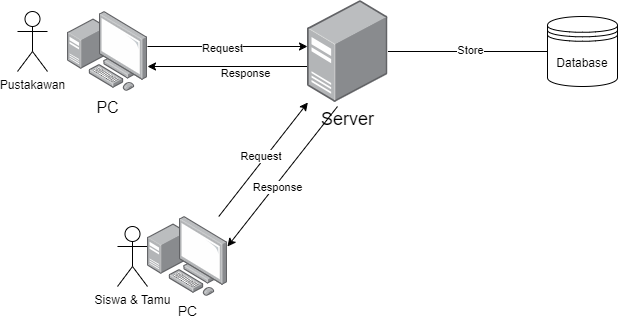

The diagram above was exported from draw.io. Its source (the exported page's mxGraphModel, read from the mxfile embedded in the PNG):
<mxGraphModel dx="463" dy="566" grid="1" gridSize="10" guides="1" tooltips="1" connect="1" arrows="1" fold="1" page="1" pageScale="1" pageWidth="850" pageHeight="1100" math="0" shadow="0">
  <root>
    <mxCell id="0" />
    <mxCell id="1" parent="0" />
    <mxCell id="eGYuutTMPP2oHoGem1IA-1" value="Pustakawan" style="shape=umlActor;verticalLabelPosition=bottom;verticalAlign=top;html=1;outlineConnect=0;" parent="1" vertex="1">
      <mxGeometry x="140" y="125" width="30" height="60" as="geometry" />
    </mxCell>
    <mxCell id="eGYuutTMPP2oHoGem1IA-2" value="Siswa &amp;amp; Tamu" style="shape=umlActor;verticalLabelPosition=bottom;verticalAlign=top;html=1;outlineConnect=0;" parent="1" vertex="1">
      <mxGeometry x="240" y="340" width="30" height="60" as="geometry" />
    </mxCell>
    <mxCell id="eGYuutTMPP2oHoGem1IA-10" style="edgeStyle=orthogonalEdgeStyle;rounded=0;orthogonalLoop=1;jettySize=auto;html=1;" parent="1" source="eGYuutTMPP2oHoGem1IA-3" target="eGYuutTMPP2oHoGem1IA-7" edge="1">
      <mxGeometry relative="1" as="geometry">
        <Array as="points">
          <mxPoint x="340" y="160" />
          <mxPoint x="340" y="160" />
        </Array>
      </mxGeometry>
    </mxCell>
    <mxCell id="FgVBJnu3OM1NmF-4CvyB-2" value="Request" style="edgeLabel;html=1;align=center;verticalAlign=middle;resizable=0;points=[];" parent="eGYuutTMPP2oHoGem1IA-10" connectable="0" vertex="1">
      <mxGeometry x="-0.0809" y="-1" relative="1" as="geometry">
        <mxPoint as="offset" />
      </mxGeometry>
    </mxCell>
    <mxCell id="eGYuutTMPP2oHoGem1IA-3" value="&lt;font size=&quot;3&quot;&gt;PC&lt;/font&gt;" style="image;points=[];aspect=fixed;html=1;align=center;shadow=0;dashed=0;image=img/lib/allied_telesis/computer_and_terminals/Personal_Computer_with_Server.svg;" parent="1" vertex="1">
      <mxGeometry x="190" y="125" width="80" height="80" as="geometry" />
    </mxCell>
    <mxCell id="FgVBJnu3OM1NmF-4CvyB-4" style="rounded=0;orthogonalLoop=1;jettySize=auto;html=1;" parent="1" source="eGYuutTMPP2oHoGem1IA-4" target="eGYuutTMPP2oHoGem1IA-7" edge="1">
      <mxGeometry relative="1" as="geometry" />
    </mxCell>
    <mxCell id="FgVBJnu3OM1NmF-4CvyB-6" value="Request&amp;nbsp;" style="edgeLabel;html=1;align=center;verticalAlign=middle;resizable=0;points=[];" parent="FgVBJnu3OM1NmF-4CvyB-4" connectable="0" vertex="1">
      <mxGeometry x="0.0249" y="3" relative="1" as="geometry">
        <mxPoint as="offset" />
      </mxGeometry>
    </mxCell>
    <mxCell id="eGYuutTMPP2oHoGem1IA-4" value="&lt;font style=&quot;font-size: 14px;&quot;&gt;PC&lt;/font&gt;" style="image;points=[];aspect=fixed;html=1;align=center;shadow=0;dashed=0;image=img/lib/allied_telesis/computer_and_terminals/Personal_Computer_with_Server.svg;" parent="1" vertex="1">
      <mxGeometry x="270" y="330" width="80" height="80" as="geometry" />
    </mxCell>
    <mxCell id="FgVBJnu3OM1NmF-4CvyB-1" style="edgeStyle=orthogonalEdgeStyle;rounded=0;orthogonalLoop=1;jettySize=auto;html=1;" parent="1" edge="1">
      <mxGeometry relative="1" as="geometry">
        <mxPoint x="430" y="180" as="sourcePoint" />
        <mxPoint x="270" y="180" as="targetPoint" />
      </mxGeometry>
    </mxCell>
    <mxCell id="FgVBJnu3OM1NmF-4CvyB-3" value="Response" style="edgeLabel;html=1;align=center;verticalAlign=middle;resizable=0;points=[];" parent="FgVBJnu3OM1NmF-4CvyB-1" connectable="0" vertex="1">
      <mxGeometry x="-0.2066" y="6" relative="1" as="geometry">
        <mxPoint as="offset" />
      </mxGeometry>
    </mxCell>
    <mxCell id="eGYuutTMPP2oHoGem1IA-7" value="&lt;font style=&quot;font-size: 18px;&quot;&gt;Server&lt;/font&gt;" style="image;points=[];aspect=fixed;html=1;align=center;shadow=0;dashed=0;image=img/lib/allied_telesis/computer_and_terminals/Server_Desktop.svg;" parent="1" vertex="1">
      <mxGeometry x="430" y="114" width="80.47" height="102" as="geometry" />
    </mxCell>
    <mxCell id="eGYuutTMPP2oHoGem1IA-8" value="Database" style="shape=datastore;whiteSpace=wrap;html=1;" parent="1" vertex="1">
      <mxGeometry x="670" y="130" width="70" height="70" as="geometry" />
    </mxCell>
    <mxCell id="FgVBJnu3OM1NmF-4CvyB-5" style="rounded=0;orthogonalLoop=1;jettySize=auto;html=1;entryX=1;entryY=0.375;entryDx=0;entryDy=0;entryPerimeter=0;" parent="1" target="eGYuutTMPP2oHoGem1IA-4" edge="1">
      <mxGeometry relative="1" as="geometry">
        <mxPoint x="460" y="220" as="sourcePoint" />
      </mxGeometry>
    </mxCell>
    <mxCell id="FgVBJnu3OM1NmF-4CvyB-7" value="Response" style="edgeLabel;html=1;align=center;verticalAlign=middle;resizable=0;points=[];" parent="FgVBJnu3OM1NmF-4CvyB-5" connectable="0" vertex="1">
      <mxGeometry x="-0.0378" y="1" relative="1" as="geometry">
        <mxPoint x="-8" y="12" as="offset" />
      </mxGeometry>
    </mxCell>
    <mxCell id="FgVBJnu3OM1NmF-4CvyB-8" value="" style="endArrow=none;html=1;rounded=0;entryX=0;entryY=0.5;entryDx=0;entryDy=0;" parent="1" source="eGYuutTMPP2oHoGem1IA-7" target="eGYuutTMPP2oHoGem1IA-8" edge="1">
      <mxGeometry width="50" height="50" relative="1" as="geometry">
        <mxPoint x="400" y="210" as="sourcePoint" />
        <mxPoint x="450" y="160" as="targetPoint" />
      </mxGeometry>
    </mxCell>
    <mxCell id="FgVBJnu3OM1NmF-4CvyB-9" value="Store" style="edgeLabel;html=1;align=center;verticalAlign=middle;resizable=0;points=[];" parent="FgVBJnu3OM1NmF-4CvyB-8" connectable="0" vertex="1">
      <mxGeometry x="0.0287" y="2" relative="1" as="geometry">
        <mxPoint as="offset" />
      </mxGeometry>
    </mxCell>
  </root>
</mxGraphModel>